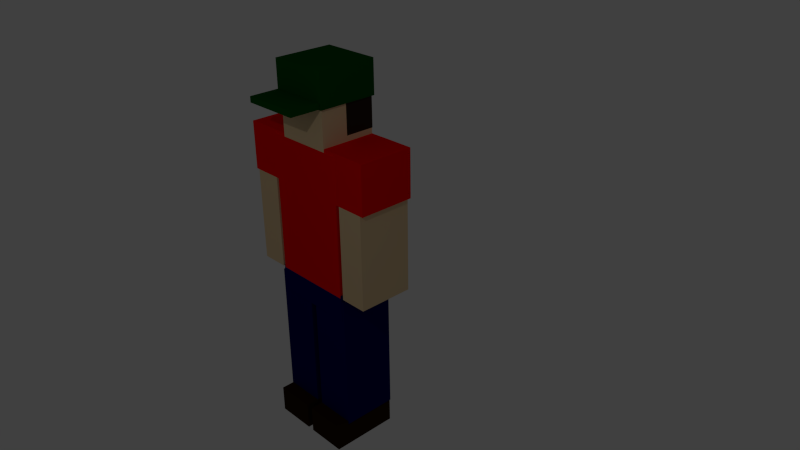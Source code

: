 # Source: person.blend  (saved by Blender 2.76.0; exported with 4.5.12 LTS)
import bpy
from mathutils import Matrix  # noqa: F401  (used for matrix-valued properties, if any)

bpy.ops.wm.read_factory_settings(use_empty=True)
scene = bpy.context.scene
scene.name = 'Scene'

# ---- collections
col_collection_1 = bpy.data.collections.new('Collection 1'); scene.collection.children.link(col_collection_1)

# ---- materials (node trees are filled in below, after node groups)
mat_person_shirt = bpy.data.materials.new('Person_Shirt')
mat_person_shirt.alpha_threshold = 0.0
mat_person_shirt.use_transparent_shadow = False
mat_person_shirt.diffuse_color = (1.0, 0.0, 0.0, 1.0)
mat_person_shirt.roughness = 0.5
mat_person_skin = bpy.data.materials.new('Person_Skin')
mat_person_skin.alpha_threshold = 0.0
mat_person_skin.use_transparent_shadow = False
mat_person_skin.diffuse_color = (0.8, 0.5938, 0.3438, 1.0)
mat_person_skin.roughness = 0.5
mat_person_pants = bpy.data.materials.new('Person_Pants')
mat_person_pants.alpha_threshold = 0.0
mat_person_pants.use_transparent_shadow = False
mat_person_pants.diffuse_color = (0.0003589, 0.0, 0.0985, 1.0)
mat_person_pants.roughness = 0.5
mat_person_shoes = bpy.data.materials.new('Person_Shoes')
mat_person_shoes.alpha_threshold = 0.0
mat_person_shoes.use_transparent_shadow = False
mat_person_shoes.diffuse_color = (0.02539, 0.008583, 0.0009238, 1.0)
mat_person_shoes.roughness = 0.5
mat_person_hat = bpy.data.materials.new('Person_Hat')
mat_person_hat.alpha_threshold = 0.0
mat_person_hat.use_transparent_shadow = False
mat_person_hat.diffuse_color = (0.0, 0.07658, 0.003229, 1.0)
mat_person_hat.roughness = 0.5
mat_person_hair = bpy.data.materials.new('Person_Hair')
mat_person_hair.alpha_threshold = 0.0
mat_person_hair.use_transparent_shadow = False
mat_person_hair.diffuse_color = (0.02721, 0.01555, 0.009188, 1.0)
mat_person_hair.roughness = 0.5

# ---- material node trees

# ---- world
world_world = bpy.data.worlds.new('World'); scene.world = world_world
world_world.color = (0.05088, 0.05088, 0.05088)
world_world.use_sun_shadow = False
world_world.sun_shadow_jitter_overblur = 0.0
world_world.cycles.sampling_method = 'MANUAL'
world_world.cycles.sample_map_resolution = 256

# ---- cameras
cam_camera = bpy.data.cameras.new('Camera')
cam_camera.clip_end = 100.0
cam_camera.lens = 35.0
cam_camera.sensor_width = 32.0
cam_camera.sensor_height = 18.0
cam_camera.ortho_scale = 7.314
cam_camera.dof.focus_distance = 0.0
cam_camera.dof.aperture_fstop = 128.0

# ---- lights
light_lamp = bpy.data.lights.new('Lamp', 'POINT')
light_lamp.transmission_factor = 0.0
light_lamp.cutoff_distance = 30.0
light_lamp.energy = 100.0
light_lamp.shadow_buffer_clip_start = 1.001
light_lamp.shadow_soft_size = 0.1
light_lamp.shadow_maximum_resolution = 0.006
light_lamp.use_absolute_resolution = True
light_lamp.cycles.use_multiple_importance_sampling = False

# ---- meshes
me_cube_001 = bpy.data.meshes.new('Cube.001')
me_cube_001.from_pydata([(-1.0, -1.0, -1.0), (-1.0, -1.0, 1.0), (-1.0, 1.0, -1.0), (-1.0, 1.0, 1.0), (1.0, -1.0, -1.0), (1.0, -1.0, 1.0), (1.0, 1.0, -1.0), (1.0, 1.0, 1.0)], [], [(1, 3, 2, 0), (3, 7, 6, 2), (7, 5, 4, 6), (5, 1, 0, 4), (0, 2, 6, 4), (5, 7, 3, 1)])
me_cube_001.materials.append(mat_person_shirt)
me_cube_001.use_remesh_preserve_volume = False
me_cube_001.use_remesh_preserve_attributes = False
me_cube_001.use_mirror_vertex_groups = False
me_cube_001.update()
me_cube_002 = bpy.data.meshes.new('Cube.002')
me_cube_002.from_pydata([(-1.0, -1.0, -1.0), (-1.0, -1.0, 1.0), (-1.0, 1.0, -1.0), (-1.0, 1.0, 1.0), (1.0, -1.0, -1.0), (1.0, -1.0, 1.0), (1.0, 1.0, -1.0), (1.0, 1.0, 1.0)], [], [(1, 3, 2, 0), (3, 7, 6, 2), (7, 5, 4, 6), (5, 1, 0, 4), (0, 2, 6, 4), (5, 7, 3, 1)])
me_cube_002.materials.append(mat_person_skin)
me_cube_002.use_remesh_preserve_volume = False
me_cube_002.use_remesh_preserve_attributes = False
me_cube_002.use_mirror_vertex_groups = False
me_cube_002.update()
me_cube_003 = bpy.data.meshes.new('Cube.003')
me_cube_003.from_pydata([(-1.0, -1.0, -1.0), (-1.0, -1.0, 1.0), (-1.0, 1.0, -1.0), (-1.0, 1.0, 1.0), (1.0, -1.0, -1.0), (1.0, -1.0, 1.0), (1.0, 1.0, -1.0), (1.0, 1.0, 1.0)], [], [(1, 3, 2, 0), (3, 7, 6, 2), (7, 5, 4, 6), (5, 1, 0, 4), (0, 2, 6, 4), (5, 7, 3, 1)])
me_cube_003.materials.append(mat_person_skin)
me_cube_003.use_remesh_preserve_volume = False
me_cube_003.use_remesh_preserve_attributes = False
me_cube_003.use_mirror_vertex_groups = False
me_cube_003.update()
me_cube_004 = bpy.data.meshes.new('Cube.004')
me_cube_004.from_pydata([(-1.0, -1.0, -1.0), (-1.0, -1.0, 1.0), (-1.0, 1.0, -1.0), (-1.0, 1.0, 1.0), (1.0, -1.0, -1.0), (1.0, -1.0, 1.0), (1.0, 1.0, -1.0), (1.0, 1.0, 1.0)], [], [(1, 3, 2, 0), (3, 7, 6, 2), (7, 5, 4, 6), (5, 1, 0, 4), (0, 2, 6, 4), (5, 7, 3, 1)])
me_cube_004.materials.append(mat_person_skin)
me_cube_004.use_remesh_preserve_volume = False
me_cube_004.use_remesh_preserve_attributes = False
me_cube_004.use_mirror_vertex_groups = False
me_cube_004.update()
me_cube_005 = bpy.data.meshes.new('Cube.005')
me_cube_005.from_pydata([(-1.0, -1.0, -1.0), (-1.0, -1.0, 1.0), (-1.0, 1.0, -1.0), (-1.0, 1.0, 1.0), (1.0, -1.0, -1.0), (1.0, -1.0, 1.0), (1.0, 1.0, -1.0), (1.0, 1.0, 1.0)], [], [(1, 3, 2, 0), (3, 7, 6, 2), (7, 5, 4, 6), (5, 1, 0, 4), (0, 2, 6, 4), (5, 7, 3, 1)])
me_cube_005.materials.append(mat_person_pants)
me_cube_005.use_remesh_preserve_volume = False
me_cube_005.use_remesh_preserve_attributes = False
me_cube_005.use_mirror_vertex_groups = False
me_cube_005.update()
me_cube_006 = bpy.data.meshes.new('Cube.006')
me_cube_006.from_pydata([(-1.0, -1.0, -1.0), (-1.0, -1.0, 1.0), (-1.0, 1.0, -1.0), (-1.0, 1.0, 1.0), (1.0, -1.0, -1.0), (1.0, -1.0, 1.0), (1.0, 1.0, -1.0), (1.0, 1.0, 1.0)], [], [(1, 3, 2, 0), (3, 7, 6, 2), (7, 5, 4, 6), (5, 1, 0, 4), (0, 2, 6, 4), (5, 7, 3, 1)])
me_cube_006.materials.append(mat_person_pants)
me_cube_006.use_remesh_preserve_volume = False
me_cube_006.use_remesh_preserve_attributes = False
me_cube_006.use_mirror_vertex_groups = False
me_cube_006.update()
me_cube_007 = bpy.data.meshes.new('Cube.007')
me_cube_007.from_pydata([(-1.0, -1.0, -1.0), (-1.0, -1.0, 1.0), (-1.0, 1.0, -1.0), (-1.0, 1.0, 1.0), (1.0, -1.0, -1.0), (1.0, -1.0, 1.0), (1.0, 1.0, -1.0), (1.0, 1.0, 1.0)], [], [(1, 3, 2, 0), (3, 7, 6, 2), (7, 5, 4, 6), (5, 1, 0, 4), (0, 2, 6, 4), (5, 7, 3, 1)])
me_cube_007.materials.append(mat_person_shoes)
me_cube_007.use_remesh_preserve_volume = False
me_cube_007.use_remesh_preserve_attributes = False
me_cube_007.use_mirror_vertex_groups = False
me_cube_007.update()
me_cube_008 = bpy.data.meshes.new('Cube.008')
me_cube_008.from_pydata([(-1.0, -1.0, -1.0), (-1.0, -1.0, 1.0), (-1.0, 1.0, -1.0), (-1.0, 1.0, 1.0), (1.0, -1.0, -1.0), (1.0, -1.0, 1.0), (1.0, 1.0, -1.0), (1.0, 1.0, 1.0)], [], [(1, 3, 2, 0), (3, 7, 6, 2), (7, 5, 4, 6), (5, 1, 0, 4), (0, 2, 6, 4), (5, 7, 3, 1)])
me_cube_008.materials.append(mat_person_shoes)
me_cube_008.use_remesh_preserve_volume = False
me_cube_008.use_remesh_preserve_attributes = False
me_cube_008.use_mirror_vertex_groups = False
me_cube_008.update()
me_cube_009 = bpy.data.meshes.new('Cube.009')
me_cube_009.from_pydata([(-1.0, -1.0, -1.0), (-1.0, -1.0, 1.0), (-1.0, 1.0, -1.0), (-1.0, 1.0, 1.0), (1.0, -1.0, -1.0), (1.0, -1.0, 1.0), (1.0, 1.0, -1.0), (1.0, 1.0, 1.0)], [], [(1, 3, 2, 0), (3, 7, 6, 2), (7, 5, 4, 6), (5, 1, 0, 4), (0, 2, 6, 4), (5, 7, 3, 1)])
me_cube_009.materials.append(mat_person_shirt)
me_cube_009.use_remesh_preserve_volume = False
me_cube_009.use_remesh_preserve_attributes = False
me_cube_009.use_mirror_vertex_groups = False
me_cube_009.update()
me_cube_046 = bpy.data.meshes.new('Cube.046')
me_cube_046.from_pydata([(-1.0, -1.0, -1.0), (-1.0, -1.0, 1.0), (-1.0, 1.0, -1.0), (-1.0, 1.0, 1.0), (1.0, -1.0, -1.0), (1.0, -1.0, 1.0), (1.0, 1.0, -1.0), (1.0, 1.0, 1.0)], [], [(1, 3, 2, 0), (3, 7, 6, 2), (7, 5, 4, 6), (5, 1, 0, 4), (0, 2, 6, 4), (5, 7, 3, 1)])
me_cube_046.materials.append(mat_person_shirt)
me_cube_046.use_remesh_preserve_volume = False
me_cube_046.use_remesh_preserve_attributes = False
me_cube_046.use_mirror_vertex_groups = False
me_cube_046.update()
me_cube_047 = bpy.data.meshes.new('Cube.047')
me_cube_047.from_pydata([(-1.0, -1.0, -1.0), (-1.0, -1.0, 1.0), (-1.0, 1.0, -1.0), (-1.0, 1.0, 1.0), (1.0, -1.0, -1.0), (1.0, -1.0, 1.0), (1.0, 1.0, -1.0), (1.0, 1.0, 1.0)], [], [(1, 3, 2, 0), (3, 7, 6, 2), (7, 5, 4, 6), (5, 1, 0, 4), (0, 2, 6, 4), (5, 7, 3, 1)])
me_cube_047.materials.append(mat_person_shirt)
me_cube_047.use_remesh_preserve_volume = False
me_cube_047.use_remesh_preserve_attributes = False
me_cube_047.use_mirror_vertex_groups = False
me_cube_047.update()
me_cube_048 = bpy.data.meshes.new('Cube.048')
me_cube_048.from_pydata([(-1.0, -1.0, -1.0), (-1.0, -1.0, 1.0), (-1.0, 1.0, -1.0), (-1.0, 1.0, 1.0), (1.0, -1.0, -1.0), (1.0, -1.0, 1.0), (1.0, 1.0, -1.0), (1.0, 1.0, 1.0)], [], [(1, 3, 2, 0), (3, 7, 6, 2), (7, 5, 4, 6), (5, 1, 0, 4), (0, 2, 6, 4), (5, 7, 3, 1)])
me_cube_048.materials.append(mat_person_pants)
me_cube_048.use_remesh_preserve_volume = False
me_cube_048.use_remesh_preserve_attributes = False
me_cube_048.use_mirror_vertex_groups = False
me_cube_048.update()
me_cube_049 = bpy.data.meshes.new('Cube.049')
me_cube_049.from_pydata([(-1.0, -1.0, -1.0), (-1.0, -1.0, 1.0), (-1.0, 1.0, -1.0), (-1.0, 1.0, 1.0), (1.0, -1.0, -1.0), (1.0, -1.0, 1.0), (1.0, 1.0, -1.0), (1.0, 1.0, 1.0)], [], [(1, 3, 2, 0), (3, 7, 6, 2), (7, 5, 4, 6), (5, 1, 0, 4), (0, 2, 6, 4), (5, 7, 3, 1)])
_uv = me_cube_049.uv_layers.new(name='UVMap')
_uv.uv.foreach_set('vector', [0.5172, 0.7304, 0.4677, 0.7334, 0.4688, 0.6766, 0.5167, 0.6803, 0.4677, 0.7334, 0.3966, 0.7313, 0.3999, 0.6791, 0.4688, 0.6766, 0.3966, 0.7313, 0.4505, 0.7288, 0.4519, 0.6823, 0.3999, 0.6791, 0.4505, 0.7288, 0.5172, 0.7304, 0.5167, 0.6803, 0.4519, 0.6823, 0.5167, 0.6803, 0.4688, 0.6766, 0.3999, 0.6791, 0.4519, 0.6823, 0.4505, 0.7288, 0.3966, 0.7313, 0.4677, 0.7334, 0.5172, 0.7304])
me_cube_049.materials.append(mat_person_hat)
me_cube_049.use_remesh_preserve_volume = False
me_cube_049.use_remesh_preserve_attributes = False
me_cube_049.use_mirror_vertex_groups = False
me_cube_049.update()
me_cube_050 = bpy.data.meshes.new('Cube.050')
me_cube_050.from_pydata([(-1.0, -1.0, -1.0), (-1.0, -1.0, 1.0), (-1.0, 1.0, -1.0), (-1.0, 1.0, 1.0), (1.0, -1.0, -1.0), (1.0, -1.0, 1.0), (1.0, 1.0, -1.0), (1.0, 1.0, 1.0)], [], [(1, 3, 2, 0), (3, 7, 6, 2), (7, 5, 4, 6), (5, 1, 0, 4), (0, 2, 6, 4), (5, 7, 3, 1)])
me_cube_050.materials.append(mat_person_hat)
me_cube_050.use_remesh_preserve_volume = False
me_cube_050.use_remesh_preserve_attributes = False
me_cube_050.use_mirror_vertex_groups = False
me_cube_050.update()
me_cube_051 = bpy.data.meshes.new('Cube.051')
me_cube_051.from_pydata([(-1.0, -1.0, -1.0), (-1.0, -1.0, 1.0), (-1.0, 1.0, -1.0), (-1.0, 1.0, 1.0), (1.0, -1.0, -1.0), (1.0, -1.0, 1.0), (1.0, 1.0, -1.0), (1.0, 1.0, 1.0)], [], [(1, 3, 2, 0), (3, 7, 6, 2), (7, 5, 4, 6), (5, 1, 0, 4), (0, 2, 6, 4), (5, 7, 3, 1)])
me_cube_051.materials.append(mat_person_hair)
me_cube_051.use_remesh_preserve_volume = False
me_cube_051.use_remesh_preserve_attributes = False
me_cube_051.use_mirror_vertex_groups = False
me_cube_051.update()

# ---- objects
ob_cube = bpy.data.objects.new('Cube', me_cube_001)
ob_lamp = bpy.data.objects.new('Lamp', light_lamp)
ob_camera = bpy.data.objects.new('Camera', cam_camera)
ob_cube_001 = bpy.data.objects.new('Cube.001', me_cube_002)
ob_cube_002 = bpy.data.objects.new('Cube.002', me_cube_003)
ob_cube_003 = bpy.data.objects.new('Cube.003', me_cube_004)
ob_cube_004 = bpy.data.objects.new('Cube.004', me_cube_005)
ob_cube_005 = bpy.data.objects.new('Cube.005', me_cube_006)
ob_cube_006 = bpy.data.objects.new('Cube.006', me_cube_007)
ob_cube_007 = bpy.data.objects.new('Cube.007', me_cube_008)
ob_cube_008 = bpy.data.objects.new('Cube.008', me_cube_009)
ob_cube_009 = bpy.data.objects.new('Cube.009', me_cube_046)
ob_cube_010 = bpy.data.objects.new('Cube.010', me_cube_047)
ob_cube_011 = bpy.data.objects.new('Cube.011', me_cube_048)
ob_cube_012 = bpy.data.objects.new('Cube.012', me_cube_049)
ob_cube_013 = bpy.data.objects.new('Cube.013', me_cube_050)
ob_cube_014 = bpy.data.objects.new('Cube.014', me_cube_051)

# ---- transforms, parenting, visibility, modifiers, constraints
ob_cube.location = (2.186e-09, 0.05, 0.0)
ob_cube.rotation_euler = (0.0, -0.0, 3.142)
ob_cube.scale = (0.6, 0.405, 1.0)
ob_cube.lineart.crease_threshold = 0.0
ob_lamp.location = (4.076, -6.052, 5.904)
ob_lamp.rotation_euler = (0.6503, 0.05522, 1.866)
ob_lamp.lock_rotations_4d = False
ob_lamp.empty_display_type = 'ARROWS'
ob_lamp.color = (0.0, 0.0, 0.0, 0.0)
ob_lamp.lineart.crease_threshold = 0.0
ob_camera.location = (8.364, -6.508, 4.986)
ob_camera.rotation_euler = (1.109, 0.01082, 0.8149)
ob_camera.lock_rotations_4d = False
ob_camera.empty_display_type = 'ARROWS'
ob_camera.color = (0.0, 0.0, 0.0, 0.0)
ob_camera.display_type = 'WIRE'
ob_camera.lineart.crease_threshold = 0.0
ob_cube_001.location = (2.186e-09, 0.05, 1.388)
ob_cube_001.rotation_euler = (0.0, -0.0, 3.142)
ob_cube_001.scale = (0.4, 0.4, 0.4)
ob_cube_001.lineart.crease_threshold = 0.0
ob_cube_002.location = (-0.85, 0.05, 0.0)
ob_cube_002.rotation_euler = (0.0, -0.0, 3.142)
ob_cube_002.scale = (0.2, 0.4, 1.0)
ob_cube_002.lineart.crease_threshold = 0.0
ob_cube_003.location = (0.85, 0.05, 0.0)
ob_cube_003.rotation_euler = (0.0, -0.0, 3.142)
ob_cube_003.scale = (0.2, 0.4, 1.0)
ob_cube_003.lineart.crease_threshold = 0.0
ob_cube_004.location = (0.35, 0.05, -2.05)
ob_cube_004.rotation_euler = (0.0, -0.0, 3.142)
ob_cube_004.scale = (0.3, 0.4, 1.0)
ob_cube_004.lineart.crease_threshold = 0.0
ob_cube_005.location = (-0.35, 0.05, -2.05)
ob_cube_005.rotation_euler = (0.0, -0.0, 3.142)
ob_cube_005.scale = (0.3, 0.4, 1.0)
ob_cube_005.lineart.crease_threshold = 0.0
ob_cube_006.location = (-0.3448, -0.05, -3.204)
ob_cube_006.rotation_euler = (0.0, -0.0, 3.142)
ob_cube_006.scale = (0.2956, 0.4926, 0.197)
ob_cube_006.lineart.crease_threshold = 0.0
ob_cube_007.location = (0.3448, -0.05, -3.204)
ob_cube_007.rotation_euler = (0.0, -0.0, 3.142)
ob_cube_007.scale = (0.2956, 0.4926, 0.197)
ob_cube_007.lineart.crease_threshold = 0.0
ob_cube_008.location = (2.186e-09, 0.0529, 0.848)
ob_cube_008.rotation_euler = (0.0, -0.0, 3.142)
ob_cube_008.scale = (1.08, 0.3975, 0.1963)
ob_cube_008.lineart.crease_threshold = 0.0
ob_cube_009.location = (0.8445, 0.0529, 0.6974)
ob_cube_009.rotation_euler = (0.0, -0.0, 3.142)
ob_cube_009.scale = (0.2542, 0.405, 0.3447)
ob_cube_009.lineart.crease_threshold = 0.0
ob_cube_010.location = (-0.8419, 0.0529, 0.6974)
ob_cube_010.rotation_euler = (0.0, -0.0, 3.142)
ob_cube_010.scale = (0.2542, 0.405, 0.3447)
ob_cube_010.lineart.crease_threshold = 0.0
ob_cube_011.location = (0.0, 0.05, -1.156)
ob_cube_011.rotation_euler = (0.0, -0.0, 3.142)
ob_cube_011.scale = (0.6161, 0.404, 0.1927)
ob_cube_011.lineart.crease_threshold = 0.0
ob_cube_012.location = (2.186e-09, 0.05, 1.797)
ob_cube_012.rotation_euler = (0.0, -0.0, 3.142)
ob_cube_012.scale = (0.4284, 0.4284, 0.2426)
ob_cube_012.lineart.crease_threshold = 0.0
ob_cube_013.location = (2.186e-09, -0.4076, 1.607)
ob_cube_013.rotation_euler = (0.0, -0.0, 3.142)
ob_cube_013.scale = (0.4056, 0.4056, 0.0409)
ob_cube_013.lineart.crease_threshold = 0.0
ob_cube_014.location = (2.186e-09, 0.2463, 1.524)
ob_cube_014.rotation_euler = (0.0, -0.0, 3.142)
ob_cube_014.scale = (0.4011, 0.2115, 0.4011)
ob_cube_014.lineart.crease_threshold = 0.0

# ---- collection membership
col_collection_1.objects.link(ob_cube)
col_collection_1.objects.link(ob_lamp)
col_collection_1.objects.link(ob_camera)
col_collection_1.objects.link(ob_cube_001)
col_collection_1.objects.link(ob_cube_002)
col_collection_1.objects.link(ob_cube_003)
col_collection_1.objects.link(ob_cube_004)
col_collection_1.objects.link(ob_cube_005)
col_collection_1.objects.link(ob_cube_006)
col_collection_1.objects.link(ob_cube_007)
col_collection_1.objects.link(ob_cube_008)
col_collection_1.objects.link(ob_cube_009)
col_collection_1.objects.link(ob_cube_010)
col_collection_1.objects.link(ob_cube_011)
col_collection_1.objects.link(ob_cube_012)
col_collection_1.objects.link(ob_cube_013)
col_collection_1.objects.link(ob_cube_014)

# ---- scene / render settings (as saved in the file)
scene.camera = ob_camera
scene.frame_start = 1; scene.frame_end = 250; scene.frame_set(1)
scene.render.engine = 'BLENDER_EEVEE_NEXT'
scene.render.resolution_percentage = 50
scene.render.dither_intensity = 0.0
scene.cycles.use_denoising = False
scene.cycles.samples = 10
scene.cycles.sampling_pattern = 'TABULATED_SOBOL'
scene.cycles.light_sampling_threshold = 0.0
scene.cycles.use_adaptive_sampling = False
scene.cycles.use_light_tree = False
scene.cycles.blur_glossy = 0.0
scene.cycles.pixel_filter_type = 'GAUSSIAN'
scene.cycles.sample_clamp_indirect = 0.0
scene.view_settings.view_transform = 'Standard'
bpy.context.view_layer.update()
